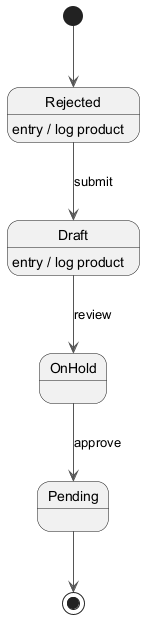

The diagram above was rendered by PlantUML. Its source (embedded in the PNG):
@startuml
skinparam backgroundColor #FFFFFF
skinparam classBackgroundColor #F1F8E9
skinparam classBorderColor #33691E
skinparam ArrowColor #555555
[*] --> Rejected
Rejected --> Draft : submit
Rejected : entry / log product
Draft --> OnHold : review
Draft : entry / log product
OnHold --> Pending : approve
Pending --> [*]
@enduml